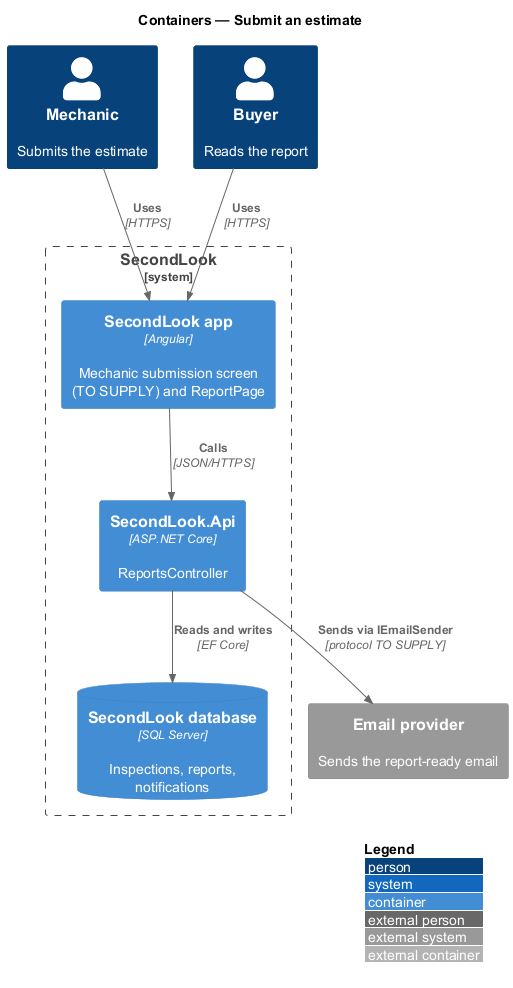

The diagram above was rendered by PlantUML. Its source (embedded in the PNG):
@startuml
!include <C4/C4_Container>
LAYOUT_WITH_LEGEND()
title Containers — Submit an estimate

Person(mechanic, "Mechanic", "Submits the estimate")
Person(buyer, "Buyer", "Reads the report")
System_Boundary(sl, "SecondLook") {
  Container(spa, "SecondLook app", "Angular", "Mechanic submission screen (TO SUPPLY) and ReportPage")
  Container(api, "SecondLook.Api", "ASP.NET Core", "ReportsController")
  ContainerDb(db, "SecondLook database", "SQL Server", "Inspections, reports, notifications")
}
System_Ext(email, "Email provider", "Sends the report-ready email")
Rel(mechanic, spa, "Uses", "HTTPS")
Rel(buyer, spa, "Uses", "HTTPS")
Rel(spa, api, "Calls", "JSON/HTTPS")
Rel(api, db, "Reads and writes", "EF Core")
Rel(api, email, "Sends via IEmailSender", "protocol TO SUPPLY")
@enduml